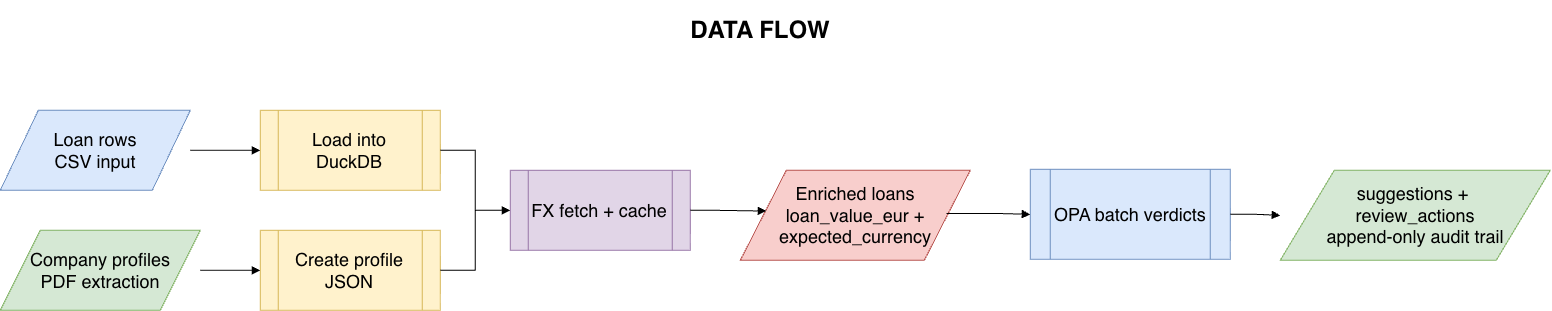

The diagram above was exported from draw.io. Its source (the exported page's mxGraphModel, read from the mxfile embedded in the PNG):
<mxGraphModel dx="3409" dy="1015" grid="1" gridSize="10" guides="1" tooltips="1" connect="1" arrows="1" fold="1" page="1" pageScale="1" pageWidth="1600" pageHeight="900" math="0" shadow="0">
  <root>
    <mxCell id="0" />
    <mxCell id="1" parent="0" />
    <mxCell id="a1" parent="1" style="shape=parallelogram;whiteSpace=wrap;html=1;fillColor=#dae8fc;strokeColor=#6c8ebf;" value="&lt;font style=&quot;font-size: 18px;&quot;&gt;Loan rows&lt;br&gt;CSV input&lt;/font&gt;" vertex="1">
      <mxGeometry height="80" width="190" x="-10" y="130" as="geometry" />
    </mxCell>
    <mxCell id="a2" parent="1" style="shape=parallelogram;whiteSpace=wrap;html=1;fillColor=#d5e8d4;strokeColor=#82b366;" value="&lt;font style=&quot;font-size: 18px;&quot;&gt;Company profiles&lt;br&gt;PDF extraction&lt;/font&gt;" vertex="1">
      <mxGeometry height="80" width="200" x="-10" y="250" as="geometry" />
    </mxCell>
    <mxCell id="a3" parent="1" style="shape=process;whiteSpace=wrap;html=1;fillColor=#fff2cc;strokeColor=#d6b656;" value="&lt;font style=&quot;font-size: 18px;&quot;&gt;Load into DuckDB&lt;/font&gt;" vertex="1">
      <mxGeometry height="80" width="180" x="250" y="130" as="geometry" />
    </mxCell>
    <mxCell id="a4" parent="1" style="shape=process;whiteSpace=wrap;html=1;fillColor=#fff2cc;strokeColor=#d6b656;" value="&lt;font style=&quot;font-size: 18px;&quot;&gt;Create profile JSON&lt;/font&gt;" vertex="1">
      <mxGeometry height="80" width="180" x="250" y="250" as="geometry" />
    </mxCell>
    <mxCell id="a5" parent="1" style="shape=process;whiteSpace=wrap;html=1;fillColor=#e1d5e7;strokeColor=#9673a6;" value="&lt;font style=&quot;font-size: 18px;&quot;&gt;FX fetch + cache&lt;/font&gt;" vertex="1">
      <mxGeometry height="80" width="180" x="500" y="190" as="geometry" />
    </mxCell>
    <mxCell id="a6" parent="1" style="shape=parallelogram;whiteSpace=wrap;html=1;fillColor=#f8cecc;strokeColor=#b85450;" value="&lt;font style=&quot;font-size: 18px;&quot;&gt;Enriched loans&lt;br&gt;loan_value_eur + expected_currency&lt;/font&gt;" vertex="1">
      <mxGeometry height="90" width="230" x="730" y="190" as="geometry" />
    </mxCell>
    <mxCell id="a7" parent="1" style="shape=process;whiteSpace=wrap;html=1;fillColor=#dae8fc;strokeColor=#6c8ebf;" value="&lt;font style=&quot;font-size: 18px;&quot;&gt;OPA batch verdicts&lt;/font&gt;" vertex="1">
      <mxGeometry height="90" width="200" x="1020" y="189" as="geometry" />
    </mxCell>
    <mxCell id="a8" parent="1" style="shape=parallelogram;whiteSpace=wrap;html=1;fillColor=#d5e8d4;strokeColor=#82b366;" value="&lt;font style=&quot;font-size: 18px;&quot;&gt;suggestions +&amp;nbsp;&lt;/font&gt;&lt;div&gt;&lt;font style=&quot;font-size: 18px;&quot;&gt;review_actions&lt;br&gt;append-only audit trail&lt;/font&gt;&lt;/div&gt;" vertex="1">
      <mxGeometry height="90" width="270" x="1270" y="190" as="geometry" />
    </mxCell>
    <mxCell id="edgea1" edge="1" parent="1" source="a1" style="edgeStyle=orthogonalEdgeStyle;rounded=0;orthogonalLoop=1;jettySize=auto;html=1;endArrow=block;endFill=1;" target="a3" value="">
      <mxGeometry relative="1" as="geometry" />
    </mxCell>
    <mxCell id="edgea2" edge="1" parent="1" source="a2" style="edgeStyle=orthogonalEdgeStyle;rounded=0;orthogonalLoop=1;jettySize=auto;html=1;endArrow=block;endFill=1;" target="a4" value="">
      <mxGeometry relative="1" as="geometry" />
    </mxCell>
    <mxCell id="edgea3" edge="1" parent="1" source="a3" style="edgeStyle=orthogonalEdgeStyle;rounded=0;orthogonalLoop=1;jettySize=auto;html=1;endArrow=block;endFill=1;" target="a5" value="">
      <mxGeometry relative="1" as="geometry" />
    </mxCell>
    <mxCell id="edgea4" edge="1" parent="1" source="a4" style="edgeStyle=orthogonalEdgeStyle;rounded=0;orthogonalLoop=1;jettySize=auto;html=1;endArrow=block;endFill=1;" target="a5" value="">
      <mxGeometry relative="1" as="geometry" />
    </mxCell>
    <mxCell id="edgea6" edge="1" parent="1" source="a6" style="edgeStyle=orthogonalEdgeStyle;rounded=0;orthogonalLoop=1;jettySize=auto;html=1;endArrow=block;endFill=1;exitX=0.896;exitY=0.481;exitDx=0;exitDy=0;exitPerimeter=0;" target="a7" value="">
      <mxGeometry relative="1" as="geometry" />
    </mxCell>
    <mxCell id="edgea7" edge="1" parent="1" source="a7" style="edgeStyle=orthogonalEdgeStyle;rounded=0;orthogonalLoop=1;jettySize=auto;html=1;endArrow=block;endFill=1;" target="a8" value="">
      <mxGeometry relative="1" as="geometry" />
    </mxCell>
    <mxCell id="J2IJvT3JISeA5xsQFzhj-1" parent="1" style="rounded=0;whiteSpace=wrap;html=1;strokeColor=none;" value="&lt;font style=&quot;font-size: 24px;&quot;&gt;&lt;b&gt;DATA FLOW&lt;/b&gt;&lt;/font&gt;" vertex="1">
      <mxGeometry height="60" width="200" x="650" y="20" as="geometry" />
    </mxCell>
    <mxCell id="J2IJvT3JISeA5xsQFzhj-3" edge="1" parent="1" source="a5" style="edgeStyle=orthogonalEdgeStyle;rounded=0;orthogonalLoop=1;jettySize=auto;html=1;endArrow=block;endFill=1;exitX=1;exitY=0.5;exitDx=0;exitDy=0;entryX=0.113;entryY=0.453;entryDx=0;entryDy=0;entryPerimeter=0;" target="a6" value="">
      <mxGeometry relative="1" as="geometry">
        <mxPoint x="960" y="230" as="sourcePoint" />
        <mxPoint x="1044" y="231" as="targetPoint" />
      </mxGeometry>
    </mxCell>
  </root>
</mxGraphModel>